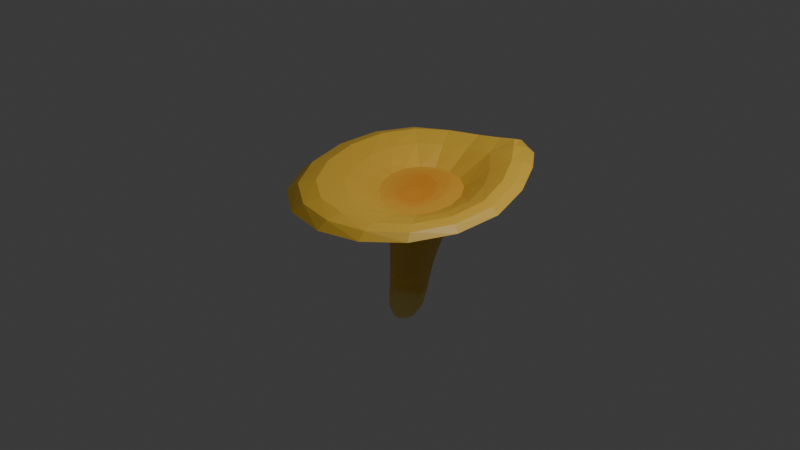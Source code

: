 # Source: chanterelle.blend  (saved by Blender 4.5.90; exported with 4.5.12 LTS)
import bpy
from mathutils import Matrix  # noqa: F401  (used for matrix-valued properties, if any)

bpy.ops.wm.read_factory_settings(use_empty=True)
scene = bpy.context.scene
scene.name = 'Scene'

# ---- collections
col_collection = bpy.data.collections.new('Collection'); scene.collection.children.link(col_collection)

# ---- images (referenced by path relative to the original .blend; pixels are not part of the script)
import os
ASSET_DIR = os.environ.get("B2B_ASSET_DIR", "")  # directory of the original .blend (textures are referenced by path, not embedded)
HERE = os.path.dirname(os.path.abspath(__file__))  # packed textures are extracted next to this script under _unpacked/

def load_image(name, relpath, width, height, colorspace="sRGB"):
    """Load a texture the original file referenced (path relative to the .blend, or extracted next to this script)."""
    p = next((c for c in (os.path.join(HERE, relpath), os.path.join(ASSET_DIR, relpath)) if relpath and os.path.exists(c)), "")
    if p:
        img = bpy.data.images.load(p, check_existing=True)
        img.name = name
    else:  # same state as the original file: an image datablock whose file is absent (Cycles renders it pink)
        img = bpy.data.images.new(name, width, height)
        img.source = "FILE"
        img.filepath = "//" + (relpath or name)
    img.colorspace_settings.name = colorspace
    return img
img_chanterelle_texture = load_image('chanterelle-texture', '_unpacked/chanterelle-texture.ca727cc6.png', 1024, 1024, 'sRGB')

# ---- materials (node trees are filled in below, after node groups)
mat_material_001 = bpy.data.materials.new('Material.001')

# ---- material node trees
mat_material_001.use_nodes = True; mat_material_001.node_tree.nodes.clear()
_N = mat_material_001.node_tree.nodes; _L = mat_material_001.node_tree.links
n0 = _N.new('ShaderNodeBsdfPrincipled'); n0.name = 'Principled BSDF'; n0.location = (-200, 100)
n1 = _N.new('ShaderNodeOutputMaterial'); n1.name = 'Material Output'; n1.location = (200, 100)
n2 = _N.new('ShaderNodeTexImage'); n2.name = 'Image Texture'; n2.location = (-580, 122)
n2.image = img_chanterelle_texture
_L.new(n0.outputs[0], n1.inputs[0])
_L.new(n2.outputs[0], n0.inputs[0])
n1.is_active_output = True

# ---- world
world_world = bpy.data.worlds.new('World'); scene.world = world_world
world_world.use_nodes = True; world_world.node_tree.nodes.clear()
_N = world_world.node_tree.nodes; _L = world_world.node_tree.links
n0 = _N.new('ShaderNodeOutputWorld'); n0.name = 'World Output'; n0.location = (200, 100)
n1 = _N.new('ShaderNodeBackground'); n1.name = 'Background'; n1.location = (-200, 100)
n1.inputs[0].default_value = (0.05088, 0.05088, 0.05088, 1.0)
_L.new(n1.outputs[0], n0.inputs[0])
n0.is_active_output = True
world_world.color = (0.05088, 0.05088, 0.05088)
world_world.sun_shadow_jitter_overblur = 0.0

# ---- cameras
cam_camera = bpy.data.cameras.new('Camera')
cam_camera.clip_end = 100.0
cam_camera.ortho_scale = 7.314

# ---- lights
light_light = bpy.data.lights.new('Light', 'POINT')
light_light.energy = 1000.0
light_light.shadow_soft_size = 0.1

# ---- meshes
me_cylinder_002 = bpy.data.meshes.new('Cylinder.002')
me_cylinder_002.from_pydata([(0.06302, 0.2258, 0.3123), (-0.01521, 1.103, 1.684), (0.2039, 0.1596, 0.3048), (0.7611, 0.7375, 1.744), (0.2705, 0.001627, 0.2943), (1.067, 0.007165, 1.645), (0.2298, -0.1525, 0.2874), (0.9308, -0.7639, 1.627), (0.1106, -0.2185, 0.289), (0.4221, -1.145, 1.687), (-0.02327, -0.1601, 0.2969), (-0.2055, -0.9188, 1.735), (-0.09828, -0.006703, 0.3068), (-0.6245, -0.1101, 1.738), (-0.06475, 0.1557, 0.3132), (-0.5467, 0.7016, 1.71), (0.1395, 0.3556, 1.047), (0.3734, 0.2515, 1.042), (0.5153, -0.01857, 1.045), (0.4946, -0.294, 1.062), (0.3414, -0.4142, 1.091), (0.1327, -0.3131, 1.108), (-0.02981, -0.04667, 1.094), (-0.03405, 0.231, 1.065), (-0.1142, 1.41, 1.446), (0.907, 0.8892, 1.673), (1.244, 0.02118, 1.562), (1.034, -0.9148, 1.532), (0.3569, -1.375, 1.562), (-0.4614, -1.076, 1.591), (-0.9302, -0.1041, 1.584), (-0.7785, 0.8915, 1.543), (0.04208, 0.1699, 0.07759), (0.1396, 0.113, 0.06672), (0.1764, -0.001736, 0.04928), (0.134, -0.1067, 0.03454), (0.03845, -0.1444, 0.03246), (-0.05775, -0.09279, 0.04455), (-0.09908, 0.0218, 0.06286), (-0.05806, 0.1322, 0.07641), (0.271, 0.1781, 0.6389), (0.364, -0.009669, 0.639), (0.3352, -0.2012, 0.6442), (0.2088, -0.2861, 0.654), (0.05312, -0.2167, 0.6604), (-0.04878, -0.03241, 0.6567), (-0.03051, 0.1617, 0.648), (0.1048, 0.2498, 0.6416), (0.1343, 0.5308, 1.487), (0.4811, 0.3766, 1.484), (0.6907, -0.02062, 1.487), (0.6666, -0.4295, 1.516), (0.4581, -0.6089, 1.57), (0.1624, -0.4587, 1.601), (-0.09212, -0.06082, 1.57), (-0.1173, 0.3487, 1.517), (0.4242, 1.153, 1.755), (0.4488, 1.351, 1.619), (0.1379, 0.2086, 0.3092), (0.2535, 1.147, 1.719), (0.07177, 0.8413, 1.633), (0.2338, 0.167, 0.4655), (0.2499, 0.0865, 0.2996), (0.9514, 0.4, 1.695), (0.3126, -0.00228, 0.4613), (0.2628, -0.0819, 0.29), (1.058, -0.4013, 1.622), (0.2783, -0.1724, 0.4608), (0.1765, -0.2, 0.2871), (0.709, -1.021, 1.653), (0.1568, -0.2478, 0.4656), (0.0408, -0.2044, 0.2924), (0.1036, -1.116, 1.716), (0.0137, -0.1867, 0.4712), (-0.07219, -0.09079, 0.3019), (-0.4624, -0.5567, 1.741), (-0.07339, -0.02194, 0.4735), (-0.09577, 0.08014, 0.3107), (-0.6557, 0.3298, 1.728), (-0.04767, 0.1538, 0.4726), (-0.008471, 0.2068, 0.3137), (-0.3095, 0.9614, 1.687), (0.126, 0.2908, 0.8359), (0.4275, 0.3104, 1.261), (0.6021, -0.02006, 1.264), (0.5808, -0.3585, 1.287), (0.4023, -0.5064, 1.328), (0.1526, -0.3821, 1.352), (-0.05368, -0.05359, 1.33), (-0.06883, 0.2866, 1.29), (0.03572, 0.3198, 1.054), (-0.05581, 0.102, 1.08), (0.03797, -0.1922, 1.104), (0.2382, -0.3904, 1.102), (0.4303, -0.3801, 1.076), (0.525, -0.1668, 1.051), (0.4625, 0.1283, 1.042), (0.2591, 0.3309, 1.043), (0.1914, 1.441, 1.516), (1.119, 0.4936, 1.621), (1.213, -0.4737, 1.534), (0.7371, -1.229, 1.544), (-0.06555, -1.327, 1.58), (-0.7626, -0.6392, 1.59), (-0.938, 0.4298, 1.576), (-0.47, 1.226, 1.476), (-0.7986, -0.1123, 1.691), (-0.6811, 0.8118, 1.66), (0.8526, 0.8271, 1.738), (1.174, 0.01546, 1.626), (0.3922, -1.289, 1.648), (-0.344, -1.026, 1.689), (-0.07608, 1.282, 1.603), (0.9973, -0.8565, 1.599), (0.08608, 0.1343, 0.05401), (0.1488, 0.05251, 0.04036), (0.1451, -0.05084, 0.02446), (0.07927, -0.1173, 0.01585), (-0.01133, -0.1104, 0.02082), (-0.07614, -0.03158, 0.03592), (-0.07549, 0.07511, 0.05161), (-0.007648, 0.1445, 0.05877), (-0.07107, 0.1538, 0.1675), (-0.1135, 0.01206, 0.1549), (0.2259, -0.001042, 0.1405), (0.1742, 0.1417, 0.1573), (-0.05509, -0.1286, 0.1376), (0.06524, -0.1873, 0.1258), (0.05015, 0.2079, 0.1681), (0.1795, -0.135, 0.1269), (0.3192, 0.2062, 0.8323), (0.4333, -0.01531, 0.8346), (0.4097, -0.2414, 0.8457), (0.2735, -0.3406, 0.8636), (0.09633, -0.258, 0.8744), (-0.03066, -0.04007, 0.8658), (-0.02297, 0.188, 0.8481), (0.08219, 0.2333, 0.4697), (0.191, 0.2331, 0.6398), (0.3312, 0.09245, 0.6384), (0.3646, -0.1127, 0.6408), (0.2805, -0.2617, 0.6489), (0.1295, -0.27, 0.6583), (-0.009601, -0.1333, 0.6597), (-0.05631, 0.07124, 0.6524), (0.02663, 0.2243, 0.6443), (0.1406, 0.4385, 1.265), (0.6184, 0.5916, 1.648), (0.8975, -0.005435, 1.589), (0.8138, -0.6139, 1.591), (0.4429, -0.9059, 1.652), (-0.03207, -0.7171, 1.694), (-0.3796, -0.09062, 1.684), (-0.3505, 0.5404, 1.647), (-0.01826, 0.4788, 1.497), (-0.1411, 0.1589, 1.543), (0.01778, -0.2778, 1.592), (0.3146, -0.5738, 1.592), (0.5797, -0.5578, 1.543), (0.7068, -0.2402, 1.497), (0.6126, 0.1956, 1.484), (0.3116, 0.4938, 1.484), (0.5618, 0.9939, 1.764), (0.6822, 1.171, 1.676), (0.4394, 1.256, 1.717), (0.3701, 0.8471, 1.673), (0.7962, 0.31, 1.617), (0.9007, -0.3291, 1.58), (0.6538, -0.8136, 1.619), (0.2052, -0.8763, 1.679), (-0.2392, -0.4357, 1.695), (-0.8186, 0.3864, 1.683), (-0.4202, 0.251, 1.667), (-0.174, 0.7405, 1.631), (-0.1041, 0.08846, 0.1606), (0.03834, 0.2611, 0.8409), (-0.0463, 0.08184, 0.857), (0.02045, -0.1592, 0.8722), (0.1846, -0.3212, 0.871), (0.3518, -0.3124, 0.8545), (0.4386, -0.1369, 0.839), (0.3916, 0.1052, 0.8326), (0.2253, 0.271, 0.8332), (1.052, 0.4564, 1.685), (0.01513, -1.253, 1.673), (-0.4028, 1.114, 1.618), (0.2076, 1.321, 1.651), (1.154, -0.4458, 1.598), (-0.6294, -0.6164, 1.694), (0.7325, -1.149, 1.619), (0.2105, 0.07433, 0.1474), (0.001346, -0.1699, 0.1287), (-0.0159, 0.1942, 0.1676), (0.1165, 0.1872, 0.162), (0.2125, -0.07374, 0.1309), (-0.09484, -0.06355, 0.1444), (0.1265, -0.173, 0.1228), (0.02748, 0.0136, -0.007721), (0.1617, 0.2175, 0.4677), (0.2862, 0.0894, 0.4632), (0.3091, -0.09395, 0.4603), (0.2249, -0.226, 0.4627), (0.08308, -0.2338, 0.4686), (-0.04132, -0.1124, 0.4728), (-0.07577, 0.07172, 0.4733), (0.008335, 0.2105, 0.4713), (0.01422, 0.395, 1.274), (-0.09101, 0.1287, 1.31), (0.03425, -0.2329, 1.346), (0.2802, -0.4772, 1.345), (0.5063, -0.4644, 1.307), (0.6153, -0.202, 1.272), (0.5369, 0.1597, 1.261), (0.2872, 0.4079, 1.261), (0.298, -0.04032, 1.529), (0.646, 1.093, 1.75)], [], [(48, 60, 165, 161), (1, 59, 165, 60), (56, 162, 165, 59), (3, 147, 165, 162), (49, 161, 165, 147), (49, 147, 166, 160), (147, 3, 63, 166), (166, 63, 5, 148), (160, 166, 148, 50), (50, 148, 167, 159), (148, 5, 66, 167), (167, 66, 7, 149), (159, 167, 149, 51), (51, 149, 168, 158), (149, 7, 69, 168), (168, 69, 9, 150), (158, 168, 150, 52), (52, 150, 169, 157), (150, 9, 72, 169), (169, 72, 11, 151), (157, 169, 151, 53), (53, 151, 170, 156), (151, 11, 75, 170), (170, 75, 13, 152), (156, 170, 152, 54), (15, 78, 171, 107), (78, 13, 106, 171), (171, 106, 30, 104), (107, 171, 104, 31), (54, 152, 172, 155), (152, 13, 78, 172), (172, 78, 15, 153), (155, 172, 153, 55), (55, 153, 173, 154), (153, 15, 81, 173), (173, 81, 1, 60), (154, 173, 60, 48), (12, 77, 174, 123), (77, 14, 122, 174), (174, 122, 39, 120), (123, 174, 120, 38), (46, 136, 175, 145), (136, 23, 90, 175), (175, 90, 16, 82), (145, 175, 82, 47), (45, 135, 176, 144), (135, 22, 91, 176), (176, 91, 23, 136), (144, 176, 136, 46), (44, 134, 177, 143), (134, 21, 92, 177), (177, 92, 22, 135), (143, 177, 135, 45), (43, 133, 178, 142), (133, 20, 93, 178), (178, 93, 21, 134), (142, 178, 134, 44), (42, 132, 179, 141), (132, 19, 94, 179), (179, 94, 20, 133), (141, 179, 133, 43), (41, 131, 180, 140), (131, 18, 95, 180), (180, 95, 19, 132), (140, 180, 132, 42), (40, 130, 181, 139), (130, 17, 96, 181), (181, 96, 18, 131), (139, 181, 131, 41), (47, 82, 182, 138), (82, 16, 97, 182), (182, 97, 17, 130), (138, 182, 130, 40), (5, 63, 183, 109), (63, 3, 108, 183), (183, 108, 25, 99), (109, 183, 99, 26), (11, 72, 184, 111), (72, 9, 110, 184), (184, 110, 28, 102), (111, 184, 102, 29), (1, 81, 185, 112), (81, 15, 107, 185), (185, 107, 31, 105), (112, 185, 105, 24), (56, 59, 186, 164), (59, 1, 112, 186), (186, 112, 24, 98), (164, 186, 98, 57), (7, 66, 187, 113), (66, 5, 109, 187), (187, 109, 26, 100), (113, 187, 100, 27), (13, 75, 188, 106), (75, 11, 111, 188), (188, 111, 29, 103), (106, 188, 103, 30), (9, 69, 189, 110), (69, 7, 113, 189), (189, 113, 27, 101), (110, 189, 101, 28), (2, 62, 190, 125), (62, 4, 124, 190), (190, 124, 34, 115), (125, 190, 115, 33), (8, 71, 191, 127), (71, 10, 126, 191), (191, 126, 37, 118), (127, 191, 118, 36), (14, 80, 192, 122), (80, 0, 128, 192), (192, 128, 32, 121), (122, 192, 121, 39), (0, 58, 193, 128), (58, 2, 125, 193), (193, 125, 33, 114), (128, 193, 114, 32), (4, 65, 194, 124), (65, 6, 129, 194), (194, 129, 35, 116), (124, 194, 116, 34), (10, 74, 195, 126), (74, 12, 123, 195), (195, 123, 38, 119), (126, 195, 119, 37), (6, 68, 196, 129), (68, 8, 127, 196), (196, 127, 36, 117), (129, 196, 117, 35), (32, 114, 197, 121), (33, 115, 197, 114), (34, 116, 197, 115), (35, 117, 197, 116), (36, 118, 197, 117), (37, 119, 197, 118), (38, 120, 197, 119), (39, 121, 197, 120), (0, 137, 198, 58), (137, 47, 138, 198), (198, 138, 40, 61), (58, 198, 61, 2), (2, 61, 199, 62), (61, 40, 139, 199), (199, 139, 41, 64), (62, 199, 64, 4), (4, 64, 200, 65), (64, 41, 140, 200), (200, 140, 42, 67), (65, 200, 67, 6), (6, 67, 201, 68), (67, 42, 141, 201), (201, 141, 43, 70), (68, 201, 70, 8), (8, 70, 202, 71), (70, 43, 142, 202), (202, 142, 44, 73), (71, 202, 73, 10), (10, 73, 203, 74), (73, 44, 143, 203), (203, 143, 45, 76), (74, 203, 76, 12), (12, 76, 204, 77), (76, 45, 144, 204), (204, 144, 46, 79), (77, 204, 79, 14), (14, 79, 205, 80), (79, 46, 145, 205), (205, 145, 47, 137), (80, 205, 137, 0), (23, 89, 206, 90), (89, 55, 154, 206), (206, 154, 48, 146), (90, 206, 146, 16), (22, 88, 207, 91), (88, 54, 155, 207), (207, 155, 55, 89), (91, 207, 89, 23), (21, 87, 208, 92), (87, 53, 156, 208), (208, 156, 54, 88), (92, 208, 88, 22), (20, 86, 209, 93), (86, 52, 157, 209), (209, 157, 53, 87), (93, 209, 87, 21), (19, 85, 210, 94), (85, 51, 158, 210), (210, 158, 52, 86), (94, 210, 86, 20), (18, 84, 211, 95), (84, 50, 159, 211), (211, 159, 51, 85), (95, 211, 85, 19), (17, 83, 212, 96), (83, 49, 160, 212), (212, 160, 50, 84), (96, 212, 84, 18), (16, 146, 213, 97), (146, 48, 161, 213), (213, 161, 49, 83), (97, 213, 83, 17), (55, 155, 214, 154), (54, 156, 214, 155), (53, 157, 214, 156), (52, 158, 214, 157), (51, 159, 214, 158), (50, 160, 214, 159), (49, 161, 214, 160), (48, 154, 214, 161), (3, 162, 215, 108), (162, 56, 164, 215), (215, 164, 57, 163), (108, 215, 163, 25)])
_uv = me_cylinder_002.uv_layers.new(name='UVMap')
_uv.uv.foreach_set('vector', [0.2081, 0.4174, 0.2027, 0.4898, 0.1384, 0.469, 0.1721, 0.3963, 0.2038, 0.5534, 0.1431, 0.5432, 0.1384, 0.469, 0.2027, 0.4898, 0.1063, 0.5319, 0.08828, 0.4869, 0.1384, 0.469, 0.1431, 0.5432, 0.06311, 0.4162, 0.1024, 0.3949, 0.1384, 0.469, 0.08828, 0.4869, 0.1438, 0.3582, 0.1721, 0.3963, 0.1384, 0.469, 0.1024, 0.3949, 0.1438, 0.3582, 0.1024, 0.3949, 0.08344, 0.3203, 0.1284, 0.3089, 0.1024, 0.3949, 0.06311, 0.4162, 0.04508, 0.3284, 0.08344, 0.3203, 0.08344, 0.3203, 0.04508, 0.3284, 0.04732, 0.234, 0.08369, 0.2438, 0.1284, 0.3089, 0.08344, 0.3203, 0.08369, 0.2438, 0.1272, 0.2559, 0.1272, 0.2559, 0.08369, 0.2438, 0.1064, 0.1728, 0.14, 0.2066, 0.08369, 0.2438, 0.04732, 0.234, 0.07852, 0.1454, 0.1064, 0.1728, 0.1064, 0.1728, 0.07852, 0.1454, 0.1327, 0.07535, 0.1463, 0.1168, 0.14, 0.2066, 0.1064, 0.1728, 0.1463, 0.1168, 0.163, 0.1681, 0.163, 0.1681, 0.1463, 0.1168, 0.1964, 0.08484, 0.192, 0.1464, 0.1463, 0.1168, 0.1327, 0.07535, 0.2004, 0.03527, 0.1964, 0.08484, 0.1964, 0.08484, 0.2004, 0.03527, 0.2727, 0.02916, 0.2499, 0.0801, 0.192, 0.1464, 0.1964, 0.08484, 0.2499, 0.0801, 0.2228, 0.1441, 0.2228, 0.1441, 0.2499, 0.0801, 0.3001, 0.104, 0.2521, 0.1623, 0.2499, 0.0801, 0.2727, 0.02916, 0.3406, 0.05887, 0.3001, 0.104, 0.3001, 0.104, 0.3406, 0.05887, 0.394, 0.1248, 0.3405, 0.1563, 0.2521, 0.1623, 0.3001, 0.104, 0.3405, 0.1563, 0.277, 0.1987, 0.277, 0.1987, 0.3405, 0.1563, 0.3651, 0.2331, 0.2951, 0.2489, 0.3405, 0.1563, 0.394, 0.1248, 0.4236, 0.2229, 0.3651, 0.2331, 0.3651, 0.2331, 0.4236, 0.2229, 0.4263, 0.3326, 0.3702, 0.3189, 0.2951, 0.2489, 0.3651, 0.2331, 0.3702, 0.3189, 0.3026, 0.3045, 0.3494, 0.5045, 0.4007, 0.4312, 0.4309, 0.4556, 0.3694, 0.5386, 0.4007, 0.4312, 0.4263, 0.3326, 0.4631, 0.345, 0.4309, 0.4556, 0.9564, 0.7826, 0.9666, 0.6698, 0.9996, 0.6799, 0.9876, 0.7999, 0.9396, 0.8702, 0.9564, 0.7826, 0.9876, 0.7999, 0.9702, 0.8945, 0.3026, 0.3045, 0.3702, 0.3189, 0.3537, 0.3967, 0.2966, 0.3562, 0.3702, 0.3189, 0.4263, 0.3326, 0.4007, 0.4312, 0.3537, 0.3967, 0.3537, 0.3967, 0.4007, 0.4312, 0.3494, 0.5045, 0.3169, 0.4549, 0.2966, 0.3562, 0.3537, 0.3967, 0.3169, 0.4549, 0.2769, 0.396, 0.2769, 0.396, 0.3169, 0.4549, 0.2635, 0.4858, 0.2453, 0.4173, 0.3169, 0.4549, 0.3494, 0.5045, 0.2783, 0.544, 0.2635, 0.4858, 0.2635, 0.4858, 0.2783, 0.544, 0.2038, 0.5534, 0.2027, 0.4898, 0.2453, 0.4173, 0.2635, 0.4858, 0.2027, 0.4898, 0.2081, 0.4174, 0.6587, 0.2879, 0.6773, 0.2844, 0.6847, 0.3183, 0.669, 0.3217, 0.6773, 0.2844, 0.6915, 0.2821, 0.6964, 0.3153, 0.6847, 0.3183, 0.6847, 0.3183, 0.6964, 0.3153, 0.6939, 0.3369, 0.6835, 0.344, 0.669, 0.3217, 0.6847, 0.3183, 0.6835, 0.344, 0.6732, 0.3427, 0.7154, 0.206, 0.7161, 0.1595, 0.7343, 0.158, 0.732, 0.2042, 0.7161, 0.1595, 0.7134, 0.1084, 0.7346, 0.1071, 0.7343, 0.158, 0.7343, 0.158, 0.7346, 0.1071, 0.76, 0.1072, 0.7557, 0.1577, 0.732, 0.2042, 0.7343, 0.158, 0.7557, 0.1577, 0.751, 0.2036, 0.6378, 0.2096, 0.6278, 0.1624, 0.6557, 0.1605, 0.661, 0.2073, 0.6278, 0.1624, 0.6186, 0.1106, 0.6532, 0.1089, 0.6557, 0.1605, 0.6557, 0.1605, 0.6532, 0.1089, 0.6803, 0.1086, 0.6775, 0.1597, 0.661, 0.2073, 0.6557, 0.1605, 0.6775, 0.1597, 0.6791, 0.206, 0.5905, 0.216, 0.5713, 0.1691, 0.5981, 0.1654, 0.6131, 0.2126, 0.5713, 0.1691, 0.5489, 0.1181, 0.5819, 0.1137, 0.5981, 0.1654, 0.5981, 0.1654, 0.5819, 0.1137, 0.6186, 0.1106, 0.6278, 0.1624, 0.6131, 0.2126, 0.5981, 0.1654, 0.6278, 0.1624, 0.6378, 0.2096, 0.9168, 0.5891, 0.9123, 0.5372, 0.9309, 0.5414, 0.9335, 0.5933, 0.9123, 0.5372, 0.9087, 0.4801, 0.9303, 0.4844, 0.9309, 0.5414, 0.5515, 0.1733, 0.5249, 0.1234, 0.5489, 0.1181, 0.5713, 0.1691, 0.5737, 0.2194, 0.5515, 0.1733, 0.5713, 0.1691, 0.5905, 0.216, 0.8835, 0.5911, 0.8757, 0.5415, 0.893, 0.5373, 0.8994, 0.5884, 0.8757, 0.5415, 0.8667, 0.4873, 0.8865, 0.4813, 0.893, 0.5373, 0.893, 0.5373, 0.8865, 0.4813, 0.9087, 0.4801, 0.9123, 0.5372, 0.8994, 0.5884, 0.893, 0.5373, 0.9123, 0.5372, 0.9168, 0.5891, 0.6249, 0.5854, 0.617, 0.5382, 0.6439, 0.5317, 0.6477, 0.5807, 0.617, 0.5382, 0.6081, 0.4869, 0.6409, 0.4784, 0.6439, 0.5317, 0.6439, 0.5317, 0.6409, 0.4784, 0.6675, 0.4736, 0.6657, 0.5285, 0.6477, 0.5807, 0.6439, 0.5317, 0.6657, 0.5285, 0.6662, 0.5789, 0.5805, 0.6017, 0.5646, 0.5582, 0.5892, 0.5474, 0.6014, 0.5928, 0.5646, 0.5582, 0.5442, 0.5115, 0.5742, 0.4983, 0.5892, 0.5474, 0.5892, 0.5474, 0.5742, 0.4983, 0.6081, 0.4869, 0.617, 0.5382, 0.6014, 0.5928, 0.5892, 0.5474, 0.617, 0.5382, 0.6249, 0.5854, 0.751, 0.2036, 0.7557, 0.1577, 0.7765, 0.159, 0.7691, 0.2045, 0.7557, 0.1577, 0.76, 0.1072, 0.785, 0.1088, 0.7765, 0.159, 0.5473, 0.5691, 0.523, 0.5248, 0.5442, 0.5115, 0.5646, 0.5582, 0.5658, 0.6109, 0.5473, 0.5691, 0.5646, 0.5582, 0.5805, 0.6017, 0.04732, 0.234, 0.04508, 0.3284, 0.01885, 0.3334, 0.02291, 0.228, 0.04508, 0.3284, 0.06311, 0.4162, 0.03652, 0.4291, 0.01885, 0.3334, 0.01885, 0.3334, 0.03652, 0.4291, 0.0185, 0.4388, 1.636e-08, 0.3367, 0.02291, 0.228, 0.01885, 0.3334, 1.636e-08, 0.3367, 0.005686, 0.2242, 0.394, 0.1248, 0.3406, 0.05887, 0.3687, 0.03562, 0.4308, 0.1116, 0.3406, 0.05887, 0.2727, 0.02916, 0.2887, 7.104e-09, 0.3687, 0.03562, 0.02993, 0.6186, 0.02295, 0.7003, -1.484e-08, 0.6881, 0.005839, 0.5971, 0.9572, 0.4398, 0.9396, 0.369, 0.9677, 0.3577, 0.9887, 0.436, 0.2038, 0.5534, 0.2783, 0.544, 0.2857, 0.5843, 0.202, 0.5971, 0.2783, 0.544, 0.3494, 0.5045, 0.3694, 0.5386, 0.2857, 0.5843, 0.8283, 0.0957, 0.8011, 0.01755, 0.8347, 2.742e-08, 0.8694, 0.08664, 0.8382, 0.1779, 0.8283, 0.0957, 0.8694, 0.08664, 0.883, 0.1762, 0.1063, 0.5319, 0.1431, 0.5432, 0.1386, 0.5848, 0.09463, 0.5532, 0.1431, 0.5432, 0.2038, 0.5534, 0.202, 0.5971, 0.1386, 0.5848, 0.8252, 0.2436, 0.8382, 0.1779, 0.883, 0.1762, 0.8641, 0.2464, 0.8011, 0.2923, 0.8252, 0.2436, 0.8641, 0.2464, 0.8295, 0.2995, 0.1327, 0.07535, 0.07852, 0.1454, 0.06032, 0.1286, 0.1243, 0.05023, 0.07852, 0.1454, 0.04732, 0.234, 0.02291, 0.228, 0.06032, 0.1286, 0.06032, 0.1286, 0.02291, 0.228, 0.005686, 0.2242, 0.04791, 0.1183, 0.1243, 0.05023, 0.06032, 0.1286, 0.04791, 0.1183, 0.119, 0.03492, 0.4263, 0.3326, 0.4236, 0.2229, 0.4631, 0.2222, 0.4631, 0.345, 0.4236, 0.2229, 0.394, 0.1248, 0.4308, 0.1116, 0.4631, 0.2222, 0.9668, 0.5475, 0.9572, 0.4398, 0.9887, 0.436, 1.0, 0.5507, 0.9666, 0.6698, 0.9668, 0.5475, 1.0, 0.5507, 0.9996, 0.6799, 0.2727, 0.02916, 0.2004, 0.03527, 0.2038, 0.005653, 0.2887, 7.104e-09, 0.2004, 0.03527, 0.1327, 0.07535, 0.1243, 0.05023, 0.2038, 0.005653, 0.02246, 0.7849, 0.02993, 0.8622, 0.01242, 0.8674, 0.002116, 0.7818, 0.02295, 0.7003, 0.02246, 0.7849, 0.002116, 0.7818, -1.484e-08, 0.6881, 0.6018, 0.6766, 0.6197, 0.6705, 0.63, 0.7053, 0.6134, 0.7093, 0.6197, 0.6705, 0.6395, 0.6662, 0.6475, 0.7022, 0.63, 0.7053, 0.63, 0.7053, 0.6475, 0.7022, 0.6514, 0.7256, 0.6391, 0.7322, 0.6134, 0.7093, 0.63, 0.7053, 0.6391, 0.7322, 0.6239, 0.7301, 0.9233, 0.6768, 0.9379, 0.6806, 0.9396, 0.72, 0.9264, 0.7162, 0.6065, 0.2994, 0.6204, 0.296, 0.6349, 0.3309, 0.6223, 0.3351, 0.6223, 0.3351, 0.6349, 0.3309, 0.646, 0.351, 0.6397, 0.3577, 0.9264, 0.7162, 0.9396, 0.72, 0.9354, 0.748, 0.9269, 0.7406, 0.7118, 0.2824, 0.7274, 0.2801, 0.7269, 0.3138, 0.7122, 0.3156, 0.7274, 0.2801, 0.7445, 0.2795, 0.7424, 0.313, 0.7269, 0.3138, 0.7269, 0.3138, 0.7424, 0.313, 0.7394, 0.3351, 0.7271, 0.3405, 0.7122, 0.3156, 0.7269, 0.3138, 0.7271, 0.3405, 0.7149, 0.3371, 0.7445, 0.2795, 0.7601, 0.2807, 0.7559, 0.3151, 0.7424, 0.313, 0.5887, 0.6836, 0.6018, 0.6766, 0.6134, 0.7093, 0.6013, 0.7154, 0.6013, 0.7154, 0.6134, 0.7093, 0.6239, 0.7301, 0.6183, 0.7384, 0.7424, 0.313, 0.7559, 0.3151, 0.7473, 0.3419, 0.7394, 0.3351, 0.6395, 0.6662, 0.658, 0.6643, 0.6638, 0.7023, 0.6475, 0.7022, 0.658, 0.6643, 0.6727, 0.6648, 0.6766, 0.7035, 0.6638, 0.7023, 0.6638, 0.7023, 0.6766, 0.7035, 0.6742, 0.7281, 0.6628, 0.7315, 0.6475, 0.7022, 0.6638, 0.7023, 0.6628, 0.7315, 0.6514, 0.7256, 0.6204, 0.296, 0.6388, 0.2919, 0.6516, 0.3267, 0.6349, 0.3309, 0.6388, 0.2919, 0.6587, 0.2879, 0.669, 0.3217, 0.6516, 0.3267, 0.6516, 0.3267, 0.669, 0.3217, 0.6732, 0.3427, 0.6609, 0.3508, 0.6349, 0.3309, 0.6516, 0.3267, 0.6609, 0.3508, 0.646, 0.351, 0.8929, 0.6761, 0.9076, 0.6753, 0.9119, 0.7148, 0.8981, 0.7141, 0.9076, 0.6753, 0.9233, 0.6768, 0.9264, 0.7162, 0.9119, 0.7148, 0.9119, 0.7148, 0.9264, 0.7162, 0.9269, 0.7406, 0.9157, 0.744, 0.8981, 0.7141, 0.9119, 0.7148, 0.9157, 0.744, 0.9036, 0.7381, 0.04649, 0.6646, 0.03935, 0.6534, 0.06019, 0.6322, 0.05875, 0.6632, 0.02993, 0.6444, 0.0322, 0.6306, 0.06019, 0.6322, 0.03935, 0.6534, 0.03092, 0.6166, 0.04102, 0.6086, 0.06019, 0.6322, 0.0322, 0.6306, 0.04819, 0.5974, 0.06033, 0.5996, 0.06019, 0.6322, 0.04102, 0.6086, 0.07171, 0.5971, 0.07933, 0.6086, 0.06019, 0.6322, 0.06033, 0.5996, 0.08846, 0.6161, 0.0872, 0.6309, 0.06019, 0.6322, 0.07933, 0.6086, 0.08846, 0.6443, 0.07877, 0.6538, 0.06019, 0.6322, 0.0872, 0.6309, 0.07101, 0.6647, 0.05875, 0.6632, 0.06019, 0.6322, 0.07877, 0.6538, 0.7445, 0.2795, 0.7472, 0.2434, 0.7639, 0.2443, 0.7601, 0.2807, 0.7472, 0.2434, 0.751, 0.2036, 0.7691, 0.2045, 0.7639, 0.2443, 0.5783, 0.6488, 0.5658, 0.6109, 0.5805, 0.6017, 0.5918, 0.6407, 0.5887, 0.6836, 0.5783, 0.6488, 0.5918, 0.6407, 0.6018, 0.6766, 0.6018, 0.6766, 0.5918, 0.6407, 0.6108, 0.6332, 0.6197, 0.6705, 0.5918, 0.6407, 0.5805, 0.6017, 0.6014, 0.5928, 0.6108, 0.6332, 0.6108, 0.6332, 0.6014, 0.5928, 0.6249, 0.5854, 0.632, 0.6274, 0.6197, 0.6705, 0.6108, 0.6332, 0.632, 0.6274, 0.6395, 0.6662, 0.6395, 0.6662, 0.632, 0.6274, 0.6522, 0.6241, 0.658, 0.6643, 0.632, 0.6274, 0.6249, 0.5854, 0.6477, 0.5807, 0.6522, 0.6241, 0.6522, 0.6241, 0.6477, 0.5807, 0.6662, 0.5789, 0.6686, 0.6235, 0.658, 0.6643, 0.6522, 0.6241, 0.6686, 0.6235, 0.6727, 0.6648, 0.8929, 0.6761, 0.8887, 0.6352, 0.9038, 0.6335, 0.9076, 0.6753, 0.8887, 0.6352, 0.8835, 0.5911, 0.8994, 0.5884, 0.9038, 0.6335, 0.9038, 0.6335, 0.8994, 0.5884, 0.9168, 0.5891, 0.9202, 0.6347, 0.9076, 0.6753, 0.9038, 0.6335, 0.9202, 0.6347, 0.9233, 0.6768, 0.9233, 0.6768, 0.9202, 0.6347, 0.9358, 0.6387, 0.9379, 0.6806, 0.9202, 0.6347, 0.9168, 0.5891, 0.9335, 0.5933, 0.9358, 0.6387, 0.5912, 0.2608, 0.5737, 0.2194, 0.5905, 0.216, 0.6062, 0.2576, 0.6065, 0.2994, 0.5912, 0.2608, 0.6062, 0.2576, 0.6204, 0.296, 0.6204, 0.296, 0.6062, 0.2576, 0.6261, 0.2541, 0.6388, 0.2919, 0.6062, 0.2576, 0.5905, 0.216, 0.6131, 0.2126, 0.6261, 0.2541, 0.6261, 0.2541, 0.6131, 0.2126, 0.6378, 0.2096, 0.648, 0.2507, 0.6388, 0.2919, 0.6261, 0.2541, 0.648, 0.2507, 0.6587, 0.2879, 0.6587, 0.2879, 0.648, 0.2507, 0.6686, 0.2479, 0.6773, 0.2844, 0.648, 0.2507, 0.6378, 0.2096, 0.661, 0.2073, 0.6686, 0.2479, 0.6686, 0.2479, 0.661, 0.2073, 0.6791, 0.206, 0.6845, 0.246, 0.6773, 0.2844, 0.6686, 0.2479, 0.6845, 0.246, 0.6915, 0.2821, 0.7118, 0.2824, 0.7134, 0.2462, 0.7293, 0.2441, 0.7274, 0.2801, 0.7134, 0.2462, 0.7154, 0.206, 0.732, 0.2042, 0.7293, 0.2441, 0.7293, 0.2441, 0.732, 0.2042, 0.751, 0.2036, 0.7472, 0.2434, 0.7274, 0.2801, 0.7293, 0.2441, 0.7472, 0.2434, 0.7445, 0.2795, 0.7134, 0.1084, 0.7063, 0.05521, 0.7316, 0.05405, 0.7346, 0.1071, 0.7063, 0.05521, 0.6964, 0.001201, 0.7267, 1.603e-08, 0.7316, 0.05405, 0.7316, 0.05405, 0.7267, 1.603e-08, 0.764, 1.558e-08, 0.7625, 0.05416, 0.7346, 0.1071, 0.7316, 0.05405, 0.7625, 0.05416, 0.76, 0.1072, 0.6186, 0.1106, 0.6108, 0.05643, 0.6537, 0.05498, 0.6532, 0.1089, 0.6108, 0.05643, 0.6038, 0.001152, 0.6559, 6.43e-09, 0.6537, 0.05498, 0.6537, 0.05498, 0.6559, 6.43e-09, 0.6964, 0.0006904, 0.6872, 0.05516, 0.6532, 0.1089, 0.6537, 0.05498, 0.6872, 0.05516, 0.6803, 0.1086, 0.5489, 0.1181, 0.5242, 0.06484, 0.5651, 0.05972, 0.5819, 0.1137, 0.5242, 0.06484, 0.4985, 0.01044, 0.5482, 0.004584, 0.5651, 0.05972, 0.5651, 0.05972, 0.5482, 0.004584, 0.6038, 0.001152, 0.6108, 0.05643, 0.5819, 0.1137, 0.5651, 0.05972, 0.6108, 0.05643, 0.6186, 0.1106, 0.9087, 0.4801, 0.9081, 0.4197, 0.9337, 0.4243, 0.9303, 0.4844, 0.9081, 0.4197, 0.9093, 0.3577, 0.9396, 0.3627, 0.9337, 0.4243, 0.4949, 0.07146, 0.4631, 0.01844, 0.4985, 0.01044, 0.5242, 0.06484, 0.5249, 0.1234, 0.4949, 0.07146, 0.5242, 0.06484, 0.5489, 0.1181, 0.8667, 0.4873, 0.8585, 0.4303, 0.8819, 0.4221, 0.8865, 0.4813, 0.8585, 0.4303, 0.8508, 0.3719, 0.8786, 0.3613, 0.8819, 0.4221, 0.8819, 0.4221, 0.8786, 0.3613, 0.9093, 0.3577, 0.9081, 0.4197, 0.8865, 0.4813, 0.8819, 0.4221, 0.9081, 0.4197, 0.9087, 0.4801, 0.6081, 0.4869, 0.5985, 0.4334, 0.6387, 0.4228, 0.6409, 0.4784, 0.5985, 0.4334, 0.5885, 0.3789, 0.637, 0.366, 0.6387, 0.4228, 0.6387, 0.4228, 0.637, 0.366, 0.6766, 0.3577, 0.6714, 0.4162, 0.6409, 0.4784, 0.6387, 0.4228, 0.6714, 0.4162, 0.6675, 0.4736, 0.5442, 0.5115, 0.5201, 0.4635, 0.5569, 0.4474, 0.5742, 0.4983, 0.5201, 0.4635, 0.4943, 0.4149, 0.5384, 0.3955, 0.5569, 0.4474, 0.5569, 0.4474, 0.5384, 0.3955, 0.5885, 0.3789, 0.5985, 0.4334, 0.5742, 0.4983, 0.5569, 0.4474, 0.5985, 0.4334, 0.6081, 0.4869, 0.76, 0.1072, 0.7625, 0.05416, 0.7932, 0.05599, 0.785, 0.1088, 0.7625, 0.05416, 0.764, 1.558e-08, 0.8011, 0.001876, 0.7932, 0.05599, 0.4942, 0.48, 0.4631, 0.435, 0.4943, 0.4149, 0.5201, 0.4635, 0.523, 0.5248, 0.4942, 0.48, 0.5201, 0.4635, 0.5442, 0.5115, 0.7044, 0.6114, 0.6838, 0.5719, 0.7634, 0.494, 0.7364, 0.6319, 0.6766, 0.5201, 0.6828, 0.4641, 0.7634, 0.494, 0.6838, 0.5719, 0.6997, 0.4133, 0.7238, 0.3765, 0.7634, 0.494, 0.6828, 0.4641, 0.7527, 0.3577, 0.7837, 0.3595, 0.7634, 0.494, 0.7238, 0.3765, 0.8131, 0.3807, 0.837, 0.4187, 0.7634, 0.494, 0.7837, 0.3595, 0.8508, 0.4676, 0.8508, 0.5206, 0.7634, 0.494, 0.837, 0.4187, 0.8365, 0.5702, 0.8091, 0.6091, 0.7634, 0.494, 0.8508, 0.5206, 0.7736, 0.6311, 0.7364, 0.6319, 0.7634, 0.494, 0.8091, 0.6091, 0.06311, 0.4162, 0.08828, 0.4869, 0.0624, 0.5024, 0.03652, 0.4291, 0.08828, 0.4869, 0.1063, 0.5319, 0.09463, 0.5532, 0.0624, 0.5024, 0.0624, 0.5024, 0.09463, 0.5532, 0.08317, 0.5737, 0.04691, 0.517, 0.03652, 0.4291, 0.0624, 0.5024, 0.04691, 0.517, 0.0185, 0.4388])
me_cylinder_002.materials.append(mat_material_001)
me_cylinder_002.update()

# ---- objects
ob_light = bpy.data.objects.new('Light', light_light)
ob_camera = bpy.data.objects.new('Camera', cam_camera)
ob_empty = bpy.data.objects.new('Empty', None)
ob_cylinder = bpy.data.objects.new('Cylinder', me_cylinder_002)

# ---- transforms, parenting, visibility, modifiers, constraints
ob_light.location = (4.076, 1.005, 5.904)
ob_light.rotation_euler = (0.6503, 0.05522, 1.866)
ob_light.lock_rotations_4d = False
ob_light.empty_display_type = 'ARROWS'
ob_light.color = (0.0, 0.0, 0.0, 0.0)
ob_light.lineart.crease_threshold = 0.0
ob_camera.location = (7.359, -6.926, 4.958)
ob_camera.rotation_euler = (1.109, 0.0, 0.8149)
ob_camera.lock_rotations_4d = False
ob_camera.empty_display_type = 'ARROWS'
ob_camera.color = (0.0, 0.0, 0.0, 0.0)
ob_camera.display_type = 'WIRE'
ob_camera.lineart.crease_threshold = 0.0
ob_empty.location = (-0.124, 0.1373, 0.1523)
ob_empty.rotation_euler = (1.493, -5.207e-08, -0.772)
ob_empty.scale = (0.739, 0.739, 0.739)
ob_empty.empty_display_type = 'IMAGE'
ob_empty.empty_display_size = 5.0
ob_cylinder.location = (0.1186, -0.06841, -1.025)

# ---- collection membership
col_collection.objects.link(ob_light)
col_collection.objects.link(ob_camera)
col_collection.objects.link(ob_empty)
col_collection.objects.link(ob_cylinder)

# ---- scene / render settings (as saved in the file)
scene.camera = ob_camera
scene.frame_start = 1; scene.frame_end = 250; scene.frame_set(3)
scene.render.engine = 'BLENDER_EEVEE_NEXT'
bpy.context.view_layer.update()
